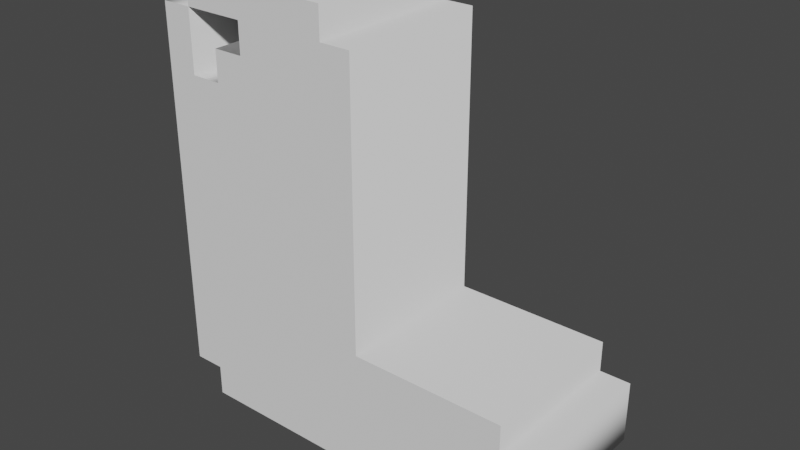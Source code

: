 # Source: LetterL.blend  (saved by Blender 3.4.6; exported with 4.5.12 LTS)
import bpy
from mathutils import Matrix  # noqa: F401  (used for matrix-valued properties, if any)

bpy.ops.wm.read_factory_settings(use_empty=True)
scene = bpy.context.scene
scene.name = 'Scene'

# ---- collections
col_collection = bpy.data.collections.new('Collection'); scene.collection.children.link(col_collection)

# ---- world
world_world = bpy.data.worlds.new('World'); scene.world = world_world
world_world.use_nodes = True; world_world.node_tree.nodes.clear()
_N = world_world.node_tree.nodes; _L = world_world.node_tree.links
n0 = _N.new('ShaderNodeOutputWorld'); n0.name = 'World Output'; n0.location = (300, 300)
n1 = _N.new('ShaderNodeBackground'); n1.name = 'Background'; n1.location = (10, 300)
n1.inputs[0].default_value = (0.05088, 0.05088, 0.05088, 1.0)
_L.new(n1.outputs[0], n0.inputs[0])
n0.is_active_output = True
world_world.color = (0.05088, 0.05088, 0.05088)
world_world.use_sun_shadow = False
world_world.sun_shadow_jitter_overblur = 0.0

# ---- meshes
me_text = bpy.data.meshes.new('Text')
me_text.from_pydata([(0.7647, 0.1765, 0.15), (0.7647, 0.05882, 0.15), (0.7059, 0.05882, 0.15), (0.7059, 0.0, 0.15), (0.05882, 0.0, 0.15), (0.05882, 0.05882, 0.15), (0.0, 0.05882, 0.15), (0.0, 0.7647, 0.15), (0.05882, 0.7647, 0.15), (0.05882, 0.6471, 0.15), (0.1176, 0.6471, 0.15), (0.1176, 0.7059, 0.15), (0.1765, 0.7059, 0.15), (0.1765, 0.7647, 0.15), (0.05882, 0.7647, 0.15), (0.05882, 0.8235, 0.15), (0.3529, 0.8235, 0.15), (0.3529, 0.7647, 0.15), (0.4118, 0.7647, 0.15), (0.4118, 0.2353, 0.15), (0.7059, 0.2353, 0.15), (0.7059, 0.1765, 0.15), (0.7647, 0.1765, -0.15), (0.7647, 0.05882, -0.15), (0.7059, 0.05882, -0.15), (0.7059, 0.0, -0.15), (0.05882, 0.0, -0.15), (0.05882, 0.05882, -0.15), (0.0, 0.05882, -0.15), (0.0, 0.7647, -0.15), (0.05882, 0.7647, -0.15), (0.05882, 0.6471, -0.15), (0.1176, 0.6471, -0.15), (0.1176, 0.7059, -0.15), (0.1765, 0.7059, -0.15), (0.1765, 0.7647, -0.15), (0.05882, 0.7647, -0.15), (0.05882, 0.8235, -0.15), (0.3529, 0.8235, -0.15), (0.3529, 0.7647, -0.15), (0.4118, 0.7647, -0.15), (0.4118, 0.2353, -0.15), (0.7059, 0.2353, -0.15), (0.7059, 0.1765, -0.15), (0.7647, 0.1765, -0.15), (0.7647, 0.1765, 0.15), (0.7647, 0.05882, -0.15), (0.7647, 0.05882, 0.15), (0.7059, 0.05882, -0.15), (0.7059, 0.05882, 0.15), (0.7059, 0.0, -0.15), (0.7059, 0.0, 0.15), (0.05882, 0.0, -0.15), (0.05882, 0.0, 0.15), (0.05882, 0.05882, -0.15), (0.05882, 0.05882, 0.15), (0.0, 0.05882, -0.15), (0.0, 0.05882, 0.15), (0.0, 0.7647, -0.15), (0.0, 0.7647, 0.15), (0.05882, 0.7647, -0.15), (0.05882, 0.7647, 0.15), (0.05882, 0.6471, -0.15), (0.05882, 0.6471, 0.15), (0.1176, 0.6471, -0.15), (0.1176, 0.6471, 0.15), (0.1176, 0.7059, -0.15), (0.1176, 0.7059, 0.15), (0.1765, 0.7059, -0.15), (0.1765, 0.7059, 0.15), (0.1765, 0.7647, -0.15), (0.1765, 0.7647, 0.15), (0.05882, 0.7647, -0.15), (0.05882, 0.7647, 0.15), (0.05882, 0.8235, -0.15), (0.05882, 0.8235, 0.15), (0.3529, 0.8235, -0.15), (0.3529, 0.8235, 0.15), (0.3529, 0.7647, -0.15), (0.3529, 0.7647, 0.15), (0.4118, 0.7647, -0.15), (0.4118, 0.7647, 0.15), (0.4118, 0.2353, -0.15), (0.4118, 0.2353, 0.15), (0.7059, 0.2353, -0.15), (0.7059, 0.2353, 0.15), (0.7059, 0.1765, -0.15), (0.7059, 0.1765, 0.15)], [], [(14, 16, 15), (14, 17, 16), (6, 8, 7), (6, 9, 8), (13, 17, 14), (12, 17, 13), (12, 18, 17), (12, 19, 18), (10, 12, 11), (10, 19, 12), (6, 10, 9), (6, 19, 10), (6, 20, 19), (6, 21, 20), (6, 0, 21), (6, 1, 0), (5, 1, 6), (4, 2, 5), (2, 1, 5), (4, 3, 2), (36, 37, 38), (36, 38, 39), (28, 29, 30), (28, 30, 31), (35, 36, 39), (34, 35, 39), (34, 39, 40), (34, 40, 41), (32, 33, 34), (32, 34, 41), (28, 31, 32), (28, 32, 41), (28, 41, 42), (28, 42, 43), (28, 43, 22), (28, 22, 23), (27, 28, 23), (26, 27, 24), (24, 27, 23), (26, 24, 25), (45, 47, 46, 44), (47, 49, 48, 46), (49, 51, 50, 48), (51, 53, 52, 50), (53, 55, 54, 52), (55, 57, 56, 54), (57, 59, 58, 56), (59, 61, 60, 58), (61, 63, 62, 60), (63, 65, 64, 62), (65, 67, 66, 64), (67, 69, 68, 66), (69, 71, 70, 68), (71, 73, 72, 70), (73, 75, 74, 72), (75, 77, 76, 74), (77, 79, 78, 76), (79, 81, 80, 78), (81, 83, 82, 80), (83, 85, 84, 82), (85, 87, 86, 84), (87, 45, 44, 86)])
me_text.polygons.foreach_set('use_smooth', [0, 0, 0, 0, 0, 0, 0, 0, 0, 0, 0, 0, 0, 0, 0, 0, 0, 0, 0, 0, 0, 0, 0, 0, 0, 0, 0, 0, 0, 0, 0, 0, 0, 0, 0, 0, 0, 0, 0, 0, 1, 1, 1, 1, 1, 1, 1, 1, 1, 1, 1, 1, 1, 1, 1, 1, 1, 1, 1, 1, 1, 1])
_uv = me_text.uv_layers.new(name='UVMap')
_uv.uv.foreach_set('vector', [0.6667, 0.0, 0.7619, 0.0, 0.7143, 0.0, 0.6667, 0.0, 0.8095, 0.0, 0.7619, 0.0, 0.2857, 0.0, 0.381, 0.0, 0.3333, 0.0, 0.2857, 0.0, 0.4286, 0.0, 0.381, 0.0, 0.619, 0.0, 0.8095, 0.0, 0.6667, 0.0, 0.5714, 0.0, 0.8095, 0.0, 0.619, 0.0, 0.5714, 0.0, 0.8571, 0.0, 0.8095, 0.0, 0.5714, 0.0, 0.9048, 0.0, 0.8571, 0.0, 0.4762, 0.0, 0.5714, 0.0, 0.5238, 0.0, 0.4762, 0.0, 0.9048, 0.0, 0.5714, 0.0, 0.2857, 0.0, 0.4762, 0.0, 0.4286, 0.0, 0.2857, 0.0, 0.9048, 0.0, 0.4762, 0.0, 0.2857, 0.0, 0.9524, 0.0, 0.9048, 0.0, 0.2857, 0.0, 1.0, 0.0, 0.9524, 0.0, 0.2857, 0.0, 0.0, 0.0, 1.0, 0.0, 0.2857, 0.0, 0.04762, 0.0, 0.0, 0.0, 0.2381, 0.0, 0.04762, 0.0, 0.2857, 0.0, 0.1905, 0.0, 0.09524, 0.0, 0.2381, 0.0, 0.09524, 0.0, 0.04762, 0.0, 0.2381, 0.0, 0.1905, 0.0, 0.1429, 0.0, 0.09524, 0.0, 0.6667, 0.0, 0.7143, 0.0, 0.7619, 0.0, 0.6667, 0.0, 0.7619, 0.0, 0.8095, 0.0, 0.2857, 0.0, 0.3333, 0.0, 0.381, 0.0, 0.2857, 0.0, 0.381, 0.0, 0.4286, 0.0, 0.619, 0.0, 0.6667, 0.0, 0.8095, 0.0, 0.5714, 0.0, 0.619, 0.0, 0.8095, 0.0, 0.5714, 0.0, 0.8095, 0.0, 0.8571, 0.0, 0.5714, 0.0, 0.8571, 0.0, 0.9048, 0.0, 0.4762, 0.0, 0.5238, 0.0, 0.5714, 0.0, 0.4762, 0.0, 0.5714, 0.0, 0.9048, 0.0, 0.2857, 0.0, 0.4286, 0.0, 0.4762, 0.0, 0.2857, 0.0, 0.4762, 0.0, 0.9048, 0.0, 0.2857, 0.0, 0.9048, 0.0, 0.9524, 0.0, 0.2857, 0.0, 0.9524, 0.0, 1.0, 0.0, 0.2857, 0.0, 1.0, 0.0, 0.0, 0.0, 0.2857, 0.0, 0.0, 0.0, 0.04762, 0.0, 0.2381, 0.0, 0.2857, 0.0, 0.04762, 0.0, 0.1905, 0.0, 0.2381, 0.0, 0.09524, 0.0, 0.09524, 0.0, 0.2381, 0.0, 0.04762, 0.0, 0.1905, 0.0, 0.09524, 0.0, 0.1429, 0.0, 0.0, 1.0, 0.04545, 1.0, 0.04545, 0.0, 0.0, 0.0, 0.04545, 1.0, 0.09091, 1.0, 0.09091, 0.0, 0.04545, 0.0, 0.09091, 1.0, 0.1364, 1.0, 0.1364, 0.0, 0.09091, 0.0, 0.1364, 1.0, 0.1818, 1.0, 0.1818, 0.0, 0.1364, 0.0, 0.1818, 1.0, 0.2273, 1.0, 0.2273, 0.0, 0.1818, 0.0, 0.2273, 1.0, 0.2727, 1.0, 0.2727, 0.0, 0.2273, 0.0, 0.2727, 1.0, 0.3182, 1.0, 0.3182, 0.0, 0.2727, 0.0, 0.3182, 1.0, 0.3636, 1.0, 0.3636, 0.0, 0.3182, 0.0, 0.3636, 1.0, 0.4091, 1.0, 0.4091, 0.0, 0.3636, 0.0, 0.4091, 1.0, 0.4545, 1.0, 0.4545, 0.0, 0.4091, 0.0, 0.4545, 1.0, 0.5, 1.0, 0.5, 0.0, 0.4545, 0.0, 0.5, 1.0, 0.5455, 1.0, 0.5455, 0.0, 0.5, 0.0, 0.5455, 1.0, 0.5909, 1.0, 0.5909, 0.0, 0.5455, 0.0, 0.5909, 1.0, 0.6364, 1.0, 0.6364, 0.0, 0.5909, 0.0, 0.6364, 1.0, 0.6818, 1.0, 0.6818, 0.0, 0.6364, 0.0, 0.6818, 1.0, 0.7273, 1.0, 0.7273, 0.0, 0.6818, 0.0, 0.7273, 1.0, 0.7727, 1.0, 0.7727, 0.0, 0.7273, 0.0, 0.7727, 1.0, 0.8182, 1.0, 0.8182, 0.0, 0.7727, 0.0, 0.8182, 1.0, 0.8636, 1.0, 0.8636, 0.0, 0.8182, 0.0, 0.8636, 1.0, 0.9091, 1.0, 0.9091, 0.0, 0.8636, 0.0, 0.9091, 1.0, 0.9545, 1.0, 0.9545, 0.0, 0.9091, 0.0, 0.9545, 1.0, 1.0, 1.0, 1.0, 0.0, 0.9545, 0.0])
me_text.auto_texspace = False
me_text.update()

# ---- objects
ob_text = bpy.data.objects.new('Text', me_text)

# ---- transforms, parenting, visibility, modifiers, constraints
ob_text.location = (0.0, 0.0, 0.0)
ob_text.rotation_euler = (-4.712, 2.22e-16, 2.22e-16)

# ---- collection membership
col_collection.objects.link(ob_text)

# ---- scene / render settings (as saved in the file)
scene.frame_start = 1; scene.frame_end = 250; scene.frame_set(1)
scene.render.engine = 'BLENDER_EEVEE_NEXT'
scene.cycles.sampling_pattern = 'TABULATED_SOBOL'
scene.cycles.use_light_tree = False
scene.view_settings.view_transform = 'Filmic'
bpy.context.view_layer.update()

# ---- added for rendering (the .blend has no active camera and no usable light): camera, sun
cam_auto = bpy.data.cameras.new('AutoCamera')
cam_auto.lens = 50.0
cam_auto.sensor_width = 36.0
cam_auto.clip_end = 1000.0
ob_auto_camera = bpy.data.objects.new('AutoCamera', cam_auto)
scene.collection.objects.link(ob_auto_camera)
ob_auto_camera.location = (1.45855, -1.29144, 1.27272)
ob_auto_camera.rotation_euler = (1.09748, -7.21219e-08, 0.694738)
scene.camera = ob_auto_camera
light_auto_sun = bpy.data.lights.new('AutoSun', 'SUN')
light_auto_sun.energy = 3.0
light_auto_sun.angle = 0.0523599
ob_auto_sun = bpy.data.objects.new('AutoSun', light_auto_sun)
scene.collection.objects.link(ob_auto_sun)
ob_auto_sun.rotation_euler = (0.872665, 0.174533, 0.523599)
bpy.context.view_layer.update()
